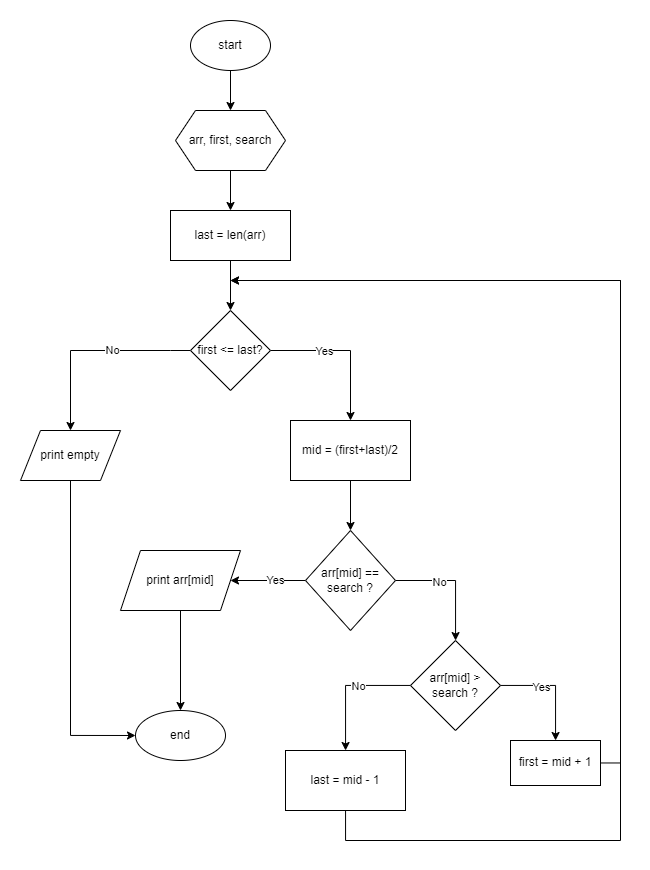

The diagram above was exported from draw.io. Its source (the exported page's mxGraphModel, read from the mxfile embedded in the PNG):
<mxGraphModel dx="1292" dy="974" grid="1" gridSize="10" guides="1" tooltips="1" connect="1" arrows="1" fold="1" page="1" pageScale="1" pageWidth="850" pageHeight="1100" math="0" shadow="0">
  <root>
    <mxCell id="0" />
    <mxCell id="1" parent="0" />
    <mxCell id="6LkKzBzq41JnOYewb--C-3" style="edgeStyle=orthogonalEdgeStyle;rounded=0;orthogonalLoop=1;jettySize=auto;html=1;" edge="1" parent="1" source="6LkKzBzq41JnOYewb--C-1" target="6LkKzBzq41JnOYewb--C-4">
      <mxGeometry relative="1" as="geometry">
        <mxPoint x="350" y="130" as="targetPoint" />
      </mxGeometry>
    </mxCell>
    <mxCell id="6LkKzBzq41JnOYewb--C-1" value="start" style="ellipse;whiteSpace=wrap;html=1;" vertex="1" parent="1">
      <mxGeometry x="310" y="30" width="80" height="50" as="geometry" />
    </mxCell>
    <mxCell id="6LkKzBzq41JnOYewb--C-5" style="edgeStyle=orthogonalEdgeStyle;rounded=0;orthogonalLoop=1;jettySize=auto;html=1;" edge="1" parent="1" source="6LkKzBzq41JnOYewb--C-4" target="6LkKzBzq41JnOYewb--C-6">
      <mxGeometry relative="1" as="geometry">
        <mxPoint x="350" y="220" as="targetPoint" />
      </mxGeometry>
    </mxCell>
    <mxCell id="6LkKzBzq41JnOYewb--C-4" value="arr, first, search" style="shape=hexagon;perimeter=hexagonPerimeter2;whiteSpace=wrap;html=1;fixedSize=1;" vertex="1" parent="1">
      <mxGeometry x="295" y="120" width="110" height="60" as="geometry" />
    </mxCell>
    <mxCell id="6LkKzBzq41JnOYewb--C-7" style="edgeStyle=orthogonalEdgeStyle;rounded=0;orthogonalLoop=1;jettySize=auto;html=1;" edge="1" parent="1" source="6LkKzBzq41JnOYewb--C-6" target="6LkKzBzq41JnOYewb--C-8">
      <mxGeometry relative="1" as="geometry">
        <mxPoint x="350" y="330" as="targetPoint" />
      </mxGeometry>
    </mxCell>
    <mxCell id="6LkKzBzq41JnOYewb--C-6" value="last = len(arr)" style="rounded=0;whiteSpace=wrap;html=1;" vertex="1" parent="1">
      <mxGeometry x="290" y="220" width="120" height="50" as="geometry" />
    </mxCell>
    <mxCell id="6LkKzBzq41JnOYewb--C-10" style="edgeStyle=orthogonalEdgeStyle;rounded=0;orthogonalLoop=1;jettySize=auto;html=1;" edge="1" parent="1" source="6LkKzBzq41JnOYewb--C-8" target="6LkKzBzq41JnOYewb--C-11">
      <mxGeometry relative="1" as="geometry">
        <mxPoint x="240" y="360" as="targetPoint" />
        <Array as="points">
          <mxPoint x="290" y="360" />
          <mxPoint x="290" y="360" />
        </Array>
      </mxGeometry>
    </mxCell>
    <mxCell id="6LkKzBzq41JnOYewb--C-28" value="No" style="edgeLabel;html=1;align=center;verticalAlign=middle;resizable=0;points=[];" vertex="1" connectable="0" parent="6LkKzBzq41JnOYewb--C-10">
      <mxGeometry x="-0.2172" y="-1" relative="1" as="geometry">
        <mxPoint as="offset" />
      </mxGeometry>
    </mxCell>
    <mxCell id="6LkKzBzq41JnOYewb--C-12" style="edgeStyle=orthogonalEdgeStyle;rounded=0;orthogonalLoop=1;jettySize=auto;html=1;" edge="1" parent="1" source="6LkKzBzq41JnOYewb--C-8" target="6LkKzBzq41JnOYewb--C-13">
      <mxGeometry relative="1" as="geometry">
        <mxPoint x="350" y="450" as="targetPoint" />
      </mxGeometry>
    </mxCell>
    <mxCell id="6LkKzBzq41JnOYewb--C-29" value="Yes" style="edgeLabel;html=1;align=center;verticalAlign=middle;resizable=0;points=[];" vertex="1" connectable="0" parent="6LkKzBzq41JnOYewb--C-12">
      <mxGeometry x="-0.2944" relative="1" as="geometry">
        <mxPoint as="offset" />
      </mxGeometry>
    </mxCell>
    <mxCell id="6LkKzBzq41JnOYewb--C-8" value="first &amp;lt;= last?" style="rhombus;whiteSpace=wrap;html=1;" vertex="1" parent="1">
      <mxGeometry x="310" y="320" width="80" height="80" as="geometry" />
    </mxCell>
    <mxCell id="6LkKzBzq41JnOYewb--C-35" style="edgeStyle=orthogonalEdgeStyle;rounded=0;orthogonalLoop=1;jettySize=auto;html=1;entryX=0;entryY=0.5;entryDx=0;entryDy=0;" edge="1" parent="1" source="6LkKzBzq41JnOYewb--C-11" target="6LkKzBzq41JnOYewb--C-34">
      <mxGeometry relative="1" as="geometry">
        <Array as="points">
          <mxPoint x="190" y="745" />
        </Array>
      </mxGeometry>
    </mxCell>
    <mxCell id="6LkKzBzq41JnOYewb--C-11" value="print empty" style="shape=parallelogram;perimeter=parallelogramPerimeter;whiteSpace=wrap;html=1;fixedSize=1;" vertex="1" parent="1">
      <mxGeometry x="140" y="440" width="100" height="50" as="geometry" />
    </mxCell>
    <mxCell id="6LkKzBzq41JnOYewb--C-15" style="edgeStyle=orthogonalEdgeStyle;rounded=0;orthogonalLoop=1;jettySize=auto;html=1;" edge="1" parent="1" source="6LkKzBzq41JnOYewb--C-13" target="6LkKzBzq41JnOYewb--C-16">
      <mxGeometry relative="1" as="geometry">
        <mxPoint x="350" y="560" as="targetPoint" />
      </mxGeometry>
    </mxCell>
    <mxCell id="6LkKzBzq41JnOYewb--C-13" value="mid = (first+last)/2" style="rounded=0;whiteSpace=wrap;html=1;" vertex="1" parent="1">
      <mxGeometry x="410" y="430" width="120" height="60" as="geometry" />
    </mxCell>
    <mxCell id="6LkKzBzq41JnOYewb--C-17" style="edgeStyle=orthogonalEdgeStyle;rounded=0;orthogonalLoop=1;jettySize=auto;html=1;" edge="1" parent="1" source="6LkKzBzq41JnOYewb--C-16" target="6LkKzBzq41JnOYewb--C-18">
      <mxGeometry relative="1" as="geometry">
        <mxPoint x="230" y="590" as="targetPoint" />
      </mxGeometry>
    </mxCell>
    <mxCell id="6LkKzBzq41JnOYewb--C-23" value="Yes" style="edgeLabel;html=1;align=center;verticalAlign=middle;resizable=0;points=[];" vertex="1" connectable="0" parent="6LkKzBzq41JnOYewb--C-17">
      <mxGeometry x="-0.1936" y="-1" relative="1" as="geometry">
        <mxPoint as="offset" />
      </mxGeometry>
    </mxCell>
    <mxCell id="6LkKzBzq41JnOYewb--C-19" style="edgeStyle=orthogonalEdgeStyle;rounded=0;orthogonalLoop=1;jettySize=auto;html=1;" edge="1" parent="1" source="6LkKzBzq41JnOYewb--C-16" target="6LkKzBzq41JnOYewb--C-20">
      <mxGeometry relative="1" as="geometry">
        <mxPoint x="350" y="700" as="targetPoint" />
      </mxGeometry>
    </mxCell>
    <mxCell id="6LkKzBzq41JnOYewb--C-24" value="No" style="edgeLabel;html=1;align=center;verticalAlign=middle;resizable=0;points=[];" vertex="1" connectable="0" parent="6LkKzBzq41JnOYewb--C-19">
      <mxGeometry x="-0.2773" y="-1" relative="1" as="geometry">
        <mxPoint as="offset" />
      </mxGeometry>
    </mxCell>
    <mxCell id="6LkKzBzq41JnOYewb--C-16" value="arr[mid] == search ?" style="rhombus;whiteSpace=wrap;html=1;" vertex="1" parent="1">
      <mxGeometry x="425" y="540" width="90" height="100" as="geometry" />
    </mxCell>
    <mxCell id="6LkKzBzq41JnOYewb--C-33" style="edgeStyle=orthogonalEdgeStyle;rounded=0;orthogonalLoop=1;jettySize=auto;html=1;" edge="1" parent="1" source="6LkKzBzq41JnOYewb--C-18" target="6LkKzBzq41JnOYewb--C-34">
      <mxGeometry relative="1" as="geometry">
        <mxPoint x="70" y="590" as="targetPoint" />
      </mxGeometry>
    </mxCell>
    <mxCell id="6LkKzBzq41JnOYewb--C-18" value="print arr[mid]" style="shape=parallelogram;perimeter=parallelogramPerimeter;whiteSpace=wrap;html=1;fixedSize=1;" vertex="1" parent="1">
      <mxGeometry x="240" y="560" width="120" height="60" as="geometry" />
    </mxCell>
    <mxCell id="6LkKzBzq41JnOYewb--C-21" style="edgeStyle=orthogonalEdgeStyle;rounded=0;orthogonalLoop=1;jettySize=auto;html=1;" edge="1" parent="1" source="6LkKzBzq41JnOYewb--C-20" target="6LkKzBzq41JnOYewb--C-22">
      <mxGeometry relative="1" as="geometry">
        <mxPoint x="350" y="820" as="targetPoint" />
      </mxGeometry>
    </mxCell>
    <mxCell id="6LkKzBzq41JnOYewb--C-25" value="No" style="edgeLabel;html=1;align=center;verticalAlign=middle;resizable=0;points=[];" vertex="1" connectable="0" parent="6LkKzBzq41JnOYewb--C-21">
      <mxGeometry x="-0.1855" relative="1" as="geometry">
        <mxPoint as="offset" />
      </mxGeometry>
    </mxCell>
    <mxCell id="6LkKzBzq41JnOYewb--C-26" style="edgeStyle=orthogonalEdgeStyle;rounded=0;orthogonalLoop=1;jettySize=auto;html=1;" edge="1" parent="1" source="6LkKzBzq41JnOYewb--C-20" target="6LkKzBzq41JnOYewb--C-27">
      <mxGeometry relative="1" as="geometry">
        <mxPoint x="460" y="725" as="targetPoint" />
      </mxGeometry>
    </mxCell>
    <mxCell id="6LkKzBzq41JnOYewb--C-30" value="Yes" style="edgeLabel;html=1;align=center;verticalAlign=middle;resizable=0;points=[];" vertex="1" connectable="0" parent="6LkKzBzq41JnOYewb--C-26">
      <mxGeometry x="-0.2646" y="-1" relative="1" as="geometry">
        <mxPoint as="offset" />
      </mxGeometry>
    </mxCell>
    <mxCell id="6LkKzBzq41JnOYewb--C-20" value="arr[mid] &amp;gt; search ?" style="rhombus;whiteSpace=wrap;html=1;" vertex="1" parent="1">
      <mxGeometry x="530" y="650" width="90" height="90" as="geometry" />
    </mxCell>
    <mxCell id="6LkKzBzq41JnOYewb--C-32" style="edgeStyle=orthogonalEdgeStyle;rounded=0;orthogonalLoop=1;jettySize=auto;html=1;" edge="1" parent="1" source="6LkKzBzq41JnOYewb--C-22">
      <mxGeometry relative="1" as="geometry">
        <mxPoint x="350" y="290" as="targetPoint" />
        <Array as="points">
          <mxPoint x="465" y="850" />
          <mxPoint x="740" y="850" />
          <mxPoint x="740" y="290" />
        </Array>
      </mxGeometry>
    </mxCell>
    <mxCell id="6LkKzBzq41JnOYewb--C-22" value="last = mid - 1" style="rounded=0;whiteSpace=wrap;html=1;" vertex="1" parent="1">
      <mxGeometry x="405" y="760" width="120" height="60" as="geometry" />
    </mxCell>
    <mxCell id="6LkKzBzq41JnOYewb--C-31" style="edgeStyle=orthogonalEdgeStyle;rounded=0;orthogonalLoop=1;jettySize=auto;html=1;" edge="1" parent="1" source="6LkKzBzq41JnOYewb--C-27">
      <mxGeometry relative="1" as="geometry">
        <mxPoint x="350" y="290" as="targetPoint" />
        <Array as="points">
          <mxPoint x="740" y="290" />
        </Array>
      </mxGeometry>
    </mxCell>
    <mxCell id="6LkKzBzq41JnOYewb--C-27" value="first = mid + 1" style="rounded=0;whiteSpace=wrap;html=1;" vertex="1" parent="1">
      <mxGeometry x="630" y="750" width="90" height="45" as="geometry" />
    </mxCell>
    <mxCell id="6LkKzBzq41JnOYewb--C-34" value="end" style="ellipse;whiteSpace=wrap;html=1;" vertex="1" parent="1">
      <mxGeometry x="255" y="720" width="90" height="50" as="geometry" />
    </mxCell>
  </root>
</mxGraphModel>